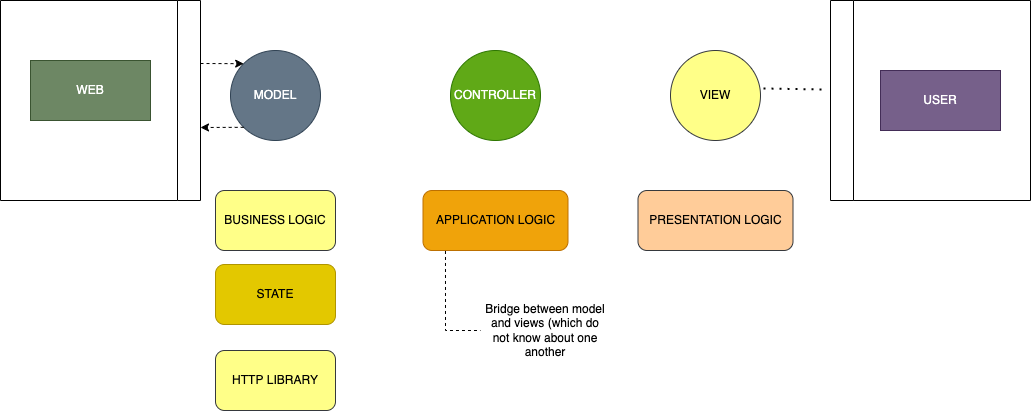

The diagram above was exported from draw.io. Its source (the exported page's mxGraphModel, read from the mxfile embedded in the PNG):
<mxGraphModel dx="1254" dy="960" grid="1" gridSize="10" guides="1" tooltips="1" connect="1" arrows="1" fold="1" page="1" pageScale="1" pageWidth="1100" pageHeight="850" math="0" shadow="0">
  <root>
    <mxCell id="0" />
    <mxCell id="1" parent="0" />
    <mxCell id="0TjY8mQbQCLo30dx0LEk-1" value="MODEL" style="ellipse;whiteSpace=wrap;html=1;aspect=fixed;fillColor=#647687;fontColor=#ffffff;strokeColor=#314354;" vertex="1" parent="1">
      <mxGeometry x="270" y="250" width="90" height="90" as="geometry" />
    </mxCell>
    <mxCell id="0TjY8mQbQCLo30dx0LEk-2" value="CONTROLLER" style="ellipse;whiteSpace=wrap;html=1;aspect=fixed;fillColor=#60a917;fontColor=#ffffff;strokeColor=#2D7600;" vertex="1" parent="1">
      <mxGeometry x="490" y="250" width="90" height="90" as="geometry" />
    </mxCell>
    <mxCell id="0TjY8mQbQCLo30dx0LEk-3" value="VIEW" style="ellipse;whiteSpace=wrap;html=1;aspect=fixed;fillColor=#ffff88;strokeColor=#36393d;" vertex="1" parent="1">
      <mxGeometry x="710" y="250" width="90" height="90" as="geometry" />
    </mxCell>
    <mxCell id="0TjY8mQbQCLo30dx0LEk-4" value="PRESENTATION LOGIC" style="rounded=1;whiteSpace=wrap;html=1;fillColor=#ffcc99;strokeColor=#36393d;" vertex="1" parent="1">
      <mxGeometry x="677.5" y="390" width="155" height="60" as="geometry" />
    </mxCell>
    <mxCell id="0TjY8mQbQCLo30dx0LEk-5" value="" style="swimlane;horizontal=0;" vertex="1" parent="1">
      <mxGeometry x="870" y="200" width="200" height="200" as="geometry" />
    </mxCell>
    <mxCell id="0TjY8mQbQCLo30dx0LEk-6" value="USER" style="whiteSpace=wrap;html=1;fillColor=#76608a;fontColor=#ffffff;strokeColor=#432D57;" vertex="1" parent="0TjY8mQbQCLo30dx0LEk-5">
      <mxGeometry x="50" y="70" width="120" height="60" as="geometry" />
    </mxCell>
    <mxCell id="0TjY8mQbQCLo30dx0LEk-7" value="" style="endArrow=none;dashed=1;html=1;dashPattern=1 3;strokeWidth=2;rounded=0;entryX=-0.02;entryY=0.445;entryDx=0;entryDy=0;entryPerimeter=0;exitX=1.033;exitY=0.422;exitDx=0;exitDy=0;exitPerimeter=0;" edge="1" parent="1" source="0TjY8mQbQCLo30dx0LEk-3" target="0TjY8mQbQCLo30dx0LEk-5">
      <mxGeometry width="50" height="50" relative="1" as="geometry">
        <mxPoint x="560" y="560" as="sourcePoint" />
        <mxPoint x="610" y="510" as="targetPoint" />
      </mxGeometry>
    </mxCell>
    <mxCell id="0TjY8mQbQCLo30dx0LEk-8" value="BUSINESS LOGIC" style="rounded=1;whiteSpace=wrap;html=1;fillColor=#ffff88;strokeColor=#36393d;" vertex="1" parent="1">
      <mxGeometry x="255" y="390" width="120" height="60" as="geometry" />
    </mxCell>
    <mxCell id="0TjY8mQbQCLo30dx0LEk-9" value="STATE" style="rounded=1;whiteSpace=wrap;html=1;fillColor=#e3c800;fontColor=#000000;strokeColor=#B09500;" vertex="1" parent="1">
      <mxGeometry x="255" y="464" width="120" height="60" as="geometry" />
    </mxCell>
    <mxCell id="0TjY8mQbQCLo30dx0LEk-10" value="HTTP LIBRARY" style="rounded=1;whiteSpace=wrap;html=1;fillColor=#ffff88;strokeColor=#36393d;" vertex="1" parent="1">
      <mxGeometry x="255" y="550" width="120" height="60" as="geometry" />
    </mxCell>
    <mxCell id="0TjY8mQbQCLo30dx0LEk-11" value="APPLICATION LOGIC" style="rounded=1;whiteSpace=wrap;html=1;fillColor=#f0a30a;fontColor=#000000;strokeColor=#BD7000;" vertex="1" parent="1">
      <mxGeometry x="462.5" y="390" width="145" height="60" as="geometry" />
    </mxCell>
    <mxCell id="0TjY8mQbQCLo30dx0LEk-12" value="Bridge between model and views (which do not know about one another" style="text;html=1;strokeColor=none;fillColor=none;align=center;verticalAlign=middle;whiteSpace=wrap;rounded=0;" vertex="1" parent="1">
      <mxGeometry x="520" y="500" width="130" height="60" as="geometry" />
    </mxCell>
    <mxCell id="0TjY8mQbQCLo30dx0LEk-13" value="" style="endArrow=none;dashed=1;html=1;rounded=0;entryX=0;entryY=0.5;entryDx=0;entryDy=0;exitX=0.155;exitY=1.008;exitDx=0;exitDy=0;exitPerimeter=0;" edge="1" parent="1" source="0TjY8mQbQCLo30dx0LEk-11" target="0TjY8mQbQCLo30dx0LEk-12">
      <mxGeometry width="50" height="50" relative="1" as="geometry">
        <mxPoint x="440" y="640" as="sourcePoint" />
        <mxPoint x="490" y="590" as="targetPoint" />
        <Array as="points">
          <mxPoint x="485" y="530" />
        </Array>
      </mxGeometry>
    </mxCell>
    <mxCell id="0TjY8mQbQCLo30dx0LEk-14" value="" style="swimlane;horizontal=0;rotation=-180;" vertex="1" parent="1">
      <mxGeometry x="40" y="200" width="200" height="200" as="geometry" />
    </mxCell>
    <mxCell id="0TjY8mQbQCLo30dx0LEk-15" value="WEB" style="whiteSpace=wrap;html=1;fillColor=#6d8764;fontColor=#ffffff;strokeColor=#3A5431;" vertex="1" parent="0TjY8mQbQCLo30dx0LEk-14">
      <mxGeometry x="30" y="60" width="120" height="60" as="geometry" />
    </mxCell>
    <mxCell id="0TjY8mQbQCLo30dx0LEk-16" value="" style="endArrow=classic;html=1;rounded=0;dashed=1;entryX=0;entryY=0;entryDx=0;entryDy=0;" edge="1" parent="1" target="0TjY8mQbQCLo30dx0LEk-1">
      <mxGeometry width="50" height="50" relative="1" as="geometry">
        <mxPoint x="240" y="263" as="sourcePoint" />
        <mxPoint x="160" y="570" as="targetPoint" />
      </mxGeometry>
    </mxCell>
    <mxCell id="0TjY8mQbQCLo30dx0LEk-17" value="" style="endArrow=classic;html=1;rounded=0;dashed=1;exitX=0;exitY=1;exitDx=0;exitDy=0;" edge="1" parent="1" source="0TjY8mQbQCLo30dx0LEk-1">
      <mxGeometry width="50" height="50" relative="1" as="geometry">
        <mxPoint x="90" y="600" as="sourcePoint" />
        <mxPoint x="240" y="327" as="targetPoint" />
      </mxGeometry>
    </mxCell>
  </root>
</mxGraphModel>